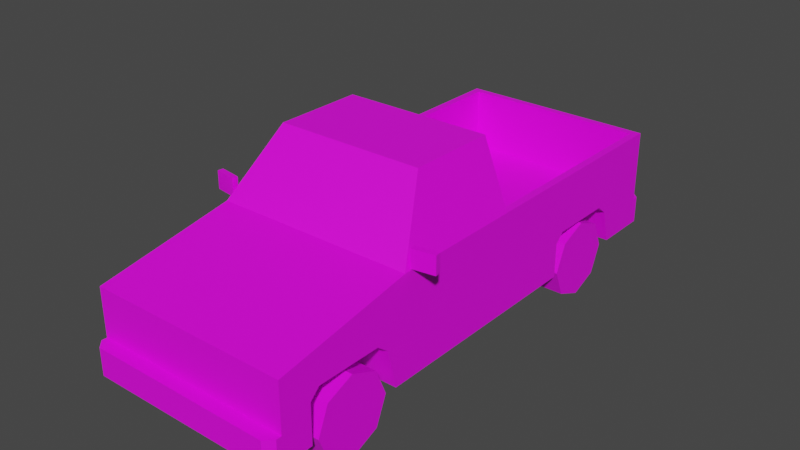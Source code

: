 # Source: Veh_Pickup_02_Yellow.blend  (saved by Blender 2.90.8; exported with 4.5.12 LTS)
import bpy
from mathutils import Matrix  # noqa: F401  (used for matrix-valued properties, if any)

bpy.ops.wm.read_factory_settings(use_empty=True)
scene = bpy.context.scene
scene.name = 'Scene'

# ---- collections
col_collection = bpy.data.collections.new('Collection'); scene.collection.children.link(col_collection)

# ---- images (referenced by path relative to the original .blend; pixels are not part of the script)
import os
ASSET_DIR = os.environ.get("B2B_ASSET_DIR", "")  # directory of the original .blend (textures are referenced by path, not embedded)
HERE = os.path.dirname(os.path.abspath(__file__))  # packed textures are extracted next to this script under _unpacked/

def load_image(name, relpath, width, height, colorspace="sRGB"):
    """Load a texture the original file referenced (path relative to the .blend, or extracted next to this script)."""
    p = next((c for c in (os.path.join(HERE, relpath), os.path.join(ASSET_DIR, relpath)) if relpath and os.path.exists(c)), "")
    if p:
        img = bpy.data.images.load(p, check_existing=True)
        img.name = name
    else:  # same state as the original file: an image datablock whose file is absent (Cycles renders it pink)
        img = bpy.data.images.new(name, width, height)
        img.source = "FILE"
        img.filepath = "//" + (relpath or name)
    img.colorspace_settings.name = colorspace
    return img
img_city_vehicles_pallete_png = load_image('city_vehicles_pallete.png', 'city_vehicles_pallete.png', 1024, 1024, 'sRGB')

# ---- materials (node trees are filled in below, after node groups)
mat_material_001 = bpy.data.materials.new('Material.001')
mat_material_001.use_transparent_shadow = False

# ---- material node trees
mat_material_001.use_nodes = True; mat_material_001.node_tree.nodes.clear()
_N = mat_material_001.node_tree.nodes; _L = mat_material_001.node_tree.links
n0 = _N.new('ShaderNodeBsdfPrincipled'); n0.name = 'Principled BSDF'; n0.location = (10, 300)
n0.distribution = 'GGX'
n0.subsurface_method = 'BURLEY'
n0.inputs[3].default_value = 1.45
n0.inputs[27].default_value = (0.0, 0.0, 0.0, 1.0)
n0.inputs[28].default_value = 1.0
n1 = _N.new('ShaderNodeOutputMaterial'); n1.name = 'Material Output'; n1.location = (300, 300)
n2 = _N.new('ShaderNodeTexImage'); n2.name = 'Image Texture'; n2.location = (-376, 49)
n2.image = img_city_vehicles_pallete_png
n2.interpolation = 'Closest'
_L.new(n0.outputs[0], n1.inputs[0])
_L.new(n2.outputs[0], n0.inputs[0])
n1.is_active_output = True

# ---- world
world_world = bpy.data.worlds.new('World'); scene.world = world_world
world_world.use_nodes = True; world_world.node_tree.nodes.clear()
_N = world_world.node_tree.nodes; _L = world_world.node_tree.links
n0 = _N.new('ShaderNodeOutputWorld'); n0.name = 'World Output'; n0.location = (300, 300)
n1 = _N.new('ShaderNodeBackground'); n1.name = 'Background'; n1.location = (10, 300)
n1.inputs[0].default_value = (0.05088, 0.05088, 0.05088, 1.0)
_L.new(n1.outputs[0], n0.inputs[0])
n0.is_active_output = True
world_world.color = (0.05088, 0.05088, 0.05088)
world_world.use_sun_shadow = False
world_world.sun_shadow_jitter_overblur = 0.0

# ---- meshes
me_plane = bpy.data.meshes.new('Plane')
me_plane.from_pydata([(0.5887, 1.075, 0.2176), (0.5887, 0.5112, 0.2176), (0.3394, 0.5662, 0.4748), (0.3394, 0.5112, 0.4198), (0.3394, 1.017, 0.4214), (0.3394, 0.9489, 0.4748), (0.5887, 0.9489, 0.4748), (0.5887, 1.017, 0.4214), (0.5887, 0.5662, 0.4748), (0.5887, -1.591, 0.659), (0.5887, -1.591, 0.2176), (0.5887, 1.365, 0.2176), (0.5397, -0.7618, 0.8319), (0.5887, -0.7836, 0.2176), (0.4118, -0.5293, 1.153), (0.5887, 0.01505, 0.2176), (0.4508, -0.1161, 1.148), (0.5439, 1.324, 0.8018), (0.5746, -0.1161, 0.8371), (0.5887, -0.8499, 0.2176), (0.3394, -0.8499, 0.2176), (0.3394, -1.413, 0.2176), (0.5887, -1.413, 0.2176), (0.3394, 1.075, 0.2176), (0.3394, 0.5112, 0.2176), (0.3394, -1.358, 0.5041), (0.3394, -1.413, 0.4491), (0.3394, -0.9074, 0.4507), (0.3394, -0.9756, 0.5041), (0.5887, -0.9756, 0.5041), (0.5887, -0.9074, 0.4507), (0.5887, -1.413, 0.4491), (0.5887, -1.358, 0.5041), (0.5887, 0.5112, 0.4198), (0.5109, -1.591, 0.6052), (0.5109, -1.591, 0.4138), (0.4054, -1.591, 0.6052), (0.4054, -1.591, 0.4138), (0.1154, -1.591, 0.6052), (0.1154, -1.591, 0.4138), (0.1428, -1.591, 0.4138), (0.1428, -1.591, 0.6052), (0.3621, -1.591, 0.6052), (0.3621, -1.591, 0.4138), (0.5109, -1.591, 0.5213), (0.4054, -1.591, 0.5213), (0.5109, -1.591, 0.498), (0.4054, -1.591, 0.498), (0.5887, -1.591, 0.3763), (0.5435, -1.668, 0.3763), (0.5887, -1.623, 0.3763), (0.5887, -1.623, 0.2176), (0.5435, -1.668, 0.2176), (0.4508, -0.4897, 1.148), (0.5746, -0.7147, 0.8371), (0.4368, -0.5075, 1.183), (0.5887, -0.7836, 0.8018), (0.4139, 0.01505, 1.144), (0.5351, 0.01505, 0.8403), (0.5887, 1.365, 0.3763), (0.5471, 1.441, 0.2176), (0.5887, 1.4, 0.2176), (0.5887, 1.4, 0.3763), (0.5471, 1.441, 0.3763), (0.5439, 0.06646, 0.8018), (0.4368, 0.01505, 1.183), (0.5887, 0.01505, 0.8018), (0.5887, 1.365, 0.8018), (0.5439, 0.06646, 0.4334), (0.5439, 1.324, 0.4334), (0.08451, -1.668, 0.3427), (0.08451, -1.668, 0.2528), (0.08901, 1.441, 0.3432), (0.08901, 1.441, 0.252), (0.5887, 1.365, 0.4764), (0.5887, 1.365, 0.6733), (0.4701, 1.365, 0.6733), (0.4701, 1.365, 0.4764), (0.4701, 1.365, 0.5091), (0.5887, 1.365, 0.5091), (0.06062, 1.365, 0.6975), (0.06062, 1.365, 0.6559), (0.5887, -1.545, 0.4429), (0.5887, -1.545, 0.4031), (0.5887, -1.442, 0.4031), (0.5887, -1.442, 0.4429), (0.3394, 1.002, 0.4334), (0.5439, 1.002, 0.4334), (0.5439, 0.9489, 0.4748), (0.5439, 0.5662, 0.4748), (0.5439, 0.5248, 0.4334), (0.3394, 0.5248, 0.4334), (-0.5887, 1.075, 0.2176), (-0.5887, 0.5112, 0.2176), (-0.3394, 0.5662, 0.4748), (-0.3394, 0.5112, 0.4198), (-0.3394, 1.017, 0.4214), (-0.3394, 0.9489, 0.4748), (-0.5887, 0.9489, 0.4748), (-0.5887, 1.017, 0.4214), (-0.5887, 0.5662, 0.4748), (-0.5887, -1.591, 0.659), (-0.5887, -1.591, 0.2176), (-0.5887, 1.365, 0.2176), (-0.5397, -0.7618, 0.8319), (-0.5887, -0.7836, 0.2176), (-0.4118, -0.5293, 1.153), (-0.5887, 0.01505, 0.2176), (-0.4508, -0.1161, 1.148), (-0.5439, 1.324, 0.8018), (-0.5746, -0.1161, 0.8371), (0.0, -1.591, 0.659), (0.0, -1.591, 0.2176), (0.0, 1.365, 0.2176), (0.0, -0.7836, 0.8018), (0.0, -0.7836, 0.2176), (0.0, -0.5075, 1.183), (0.0, 0.01505, 0.2176), (0.0, 0.01505, 1.183), (0.0, 1.365, 0.8018), (0.0, 0.01505, 0.8018), (-0.5887, -0.8499, 0.2176), (-0.3394, -0.8499, 0.2176), (-0.3394, -1.413, 0.2176), (-0.5887, -1.413, 0.2176), (-0.3394, 1.075, 0.2176), (-0.3394, 0.5112, 0.2176), (-0.3394, -1.358, 0.5041), (-0.3394, -1.413, 0.4491), (-0.3394, -0.9074, 0.4507), (-0.3394, -0.9756, 0.5041), (-0.5887, -0.9756, 0.5041), (-0.5887, -0.9074, 0.4507), (-0.5887, -1.413, 0.4491), (-0.5887, -1.358, 0.5041), (-0.5887, 0.5112, 0.4198), (0.0, -1.591, 0.6052), (0.0, -1.591, 0.4138), (-0.5109, -1.591, 0.6052), (-0.5109, -1.591, 0.4138), (-0.4054, -1.591, 0.6052), (-0.4054, -1.591, 0.4138), (-0.1154, -1.591, 0.6052), (-0.1154, -1.591, 0.4138), (-0.1428, -1.591, 0.4138), (-0.1428, -1.591, 0.6052), (-0.3621, -1.591, 0.6052), (-0.3621, -1.591, 0.4138), (-0.5109, -1.591, 0.5213), (-0.4054, -1.591, 0.5213), (-0.5109, -1.591, 0.498), (-0.4054, -1.591, 0.498), (-0.5887, -1.591, 0.3763), (0.0, -1.591, 0.3763), (0.0, -1.668, 0.3763), (0.0, -1.668, 0.2176), (-0.5435, -1.668, 0.3763), (-0.5887, -1.623, 0.3763), (-0.5887, -1.623, 0.2176), (-0.5435, -1.668, 0.2176), (-0.4508, -0.4897, 1.148), (-0.5746, -0.7147, 0.8371), (0.0, -0.5293, 1.153), (0.0, -0.7618, 0.8319), (-0.4368, -0.5075, 1.183), (-0.5887, -0.7836, 0.8018), (-0.4139, 0.01505, 1.144), (-0.5351, 0.01505, 0.8403), (0.0, 1.365, 0.3763), (-0.5887, 1.365, 0.3763), (0.0, 1.441, 0.2176), (0.0, 1.441, 0.3763), (-0.5471, 1.441, 0.2176), (-0.5887, 1.4, 0.2176), (-0.5887, 1.4, 0.3763), (-0.5471, 1.441, 0.3763), (-0.5439, 0.06646, 0.8018), (-0.4368, 0.01505, 1.183), (0.0, 0.01505, 0.8403), (0.0, 0.01505, 1.144), (-0.5887, 0.01505, 0.8018), (-0.5887, 1.365, 0.8018), (0.0, 0.06646, 0.8018), (0.0, 1.324, 0.8018), (0.0, 0.06646, 0.4334), (0.0, 1.324, 0.4334), (-0.5439, 0.06646, 0.4334), (-0.5439, 1.324, 0.4334), (0.0, -1.668, 0.3427), (0.0, -1.668, 0.2528), (-0.08451, -1.668, 0.3427), (-0.08451, -1.668, 0.2528), (0.0, 1.441, 0.252), (0.0, 1.441, 0.3432), (-0.08901, 1.441, 0.3432), (-0.08901, 1.441, 0.252), (-0.5887, 1.365, 0.4764), (-0.5887, 1.365, 0.6733), (-0.4701, 1.365, 0.6733), (-0.4701, 1.365, 0.4764), (-0.4701, 1.365, 0.5091), (-0.5887, 1.365, 0.5091), (0.0, 1.365, 0.6559), (0.0, 1.365, 0.6975), (-0.06062, 1.365, 0.6975), (-0.06062, 1.365, 0.6559), (-0.5887, -1.545, 0.4429), (-0.5887, -1.545, 0.4031), (-0.5887, -1.442, 0.4031), (-0.5887, -1.442, 0.4429), (-0.3394, 1.002, 0.4334), (-0.5439, 1.002, 0.4334), (-0.5439, 0.9489, 0.4748), (-0.5439, 0.5662, 0.4748), (-0.5439, 0.5248, 0.4334), (-0.3394, 0.5248, 0.4334), (0.5858, -0.7411, 0.8082), (0.5858, -0.7411, 0.9126), (0.5808, -0.7081, 0.8082), (0.5808, -0.7081, 0.9126), (0.716, -0.7213, 0.8082), (0.716, -0.7213, 0.9126), (0.711, -0.6884, 0.8082), (0.711, -0.6884, 0.9126), (-0.5858, -0.7411, 0.8082), (-0.5858, -0.7411, 0.9126), (-0.5808, -0.7081, 0.8082), (-0.5808, -0.7081, 0.9126), (-0.716, -0.7213, 0.8082), (-0.716, -0.7213, 0.9126), (-0.711, -0.6884, 0.8082), (-0.711, -0.6884, 0.9126), (5.351e-05, -1.591, 0.5327), (5.351e-05, -1.591, 0.493), (0.06214, -1.591, 0.5327), (0.06214, -1.591, 0.493), (-0.06286, -1.591, 0.493), (-0.06286, -1.591, 0.5327), (0.319, 0.5432, 0.5105), (0.319, 0.9713, 0.5105), (0.319, 1.03, 0.427), (0.5477, 1.03, 0.427), (0.5477, 0.9713, 0.5105), (0.5477, 0.5432, 0.5105), (0.5477, 0.4968, 0.427), (0.319, 0.4968, 0.427), (-0.5499, 0.5432, 0.5105), (-0.5499, 0.9713, 0.5105), (-0.5499, 1.03, 0.427), (-0.3212, 1.03, 0.427), (-0.3212, 0.9713, 0.5105), (-0.3212, 0.5432, 0.5105), (-0.3212, 0.4968, 0.427), (-0.5499, 0.4968, 0.427)], [], [(8, 89, 88, 6), (23, 4, 86, 91, 3, 24), (7, 4, 23, 0), (33, 3, 91, 90, 89, 8), (4, 7, 6, 88, 87, 86), (24, 3, 33, 1), (13, 115, 117, 15), (66, 56, 13, 15), (13, 19, 20, 21, 22, 10, 112, 115), (67, 75, 76, 78, 77, 74, 59, 168, 202, 81, 80, 203, 119), (112, 10, 51, 52, 155), (11, 0, 23, 24, 1, 15, 117, 113), (182, 64, 68, 184), (12, 14, 162, 163), (57, 58, 178, 179), (9, 56, 114, 111), (55, 65, 118, 116), (53, 54, 18, 16), (9, 48, 82, 85, 31, 32, 29, 30, 19, 13, 56), (32, 25, 28, 29), (20, 27, 28, 25, 26, 21), (30, 27, 20, 19), (67, 66, 15, 1, 33, 8, 6, 7, 0, 11, 59, 74, 79, 75), (31, 26, 25, 32), (27, 30, 29, 28), (21, 26, 31, 22), (48, 153, 154, 49, 50), (137, 39, 38, 136, 232, 234, 235, 233), (36, 45, 44, 34), (38, 39, 40, 41), (41, 40, 43, 42), (42, 43, 37, 47, 45, 36), (44, 45, 47, 46), (46, 47, 37, 35), (153, 48, 9, 111, 136, 38, 41, 42, 36, 34, 44, 46, 35, 37, 43, 40, 39, 137), (52, 49, 154, 188, 70, 71, 189, 155), (49, 52, 51, 50), (10, 48, 50, 51), (14, 12, 56, 55), (12, 163, 114, 56), (162, 14, 55, 116), (54, 53, 55, 56), (53, 16, 65, 55), (16, 18, 66, 65), (18, 54, 56, 66), (59, 11, 61, 62), (171, 63, 60, 170, 192, 73, 72, 193), (168, 59, 62, 63, 171), (60, 63, 62, 61), (11, 113, 170, 60, 61), (58, 57, 65, 66), (178, 58, 66, 120), (57, 179, 118, 65), (17, 64, 66, 67), (183, 17, 67, 119), (64, 182, 120, 66), (68, 90, 91, 86, 87, 69, 185, 184), (64, 17, 69, 87, 88, 89, 90, 68), (17, 183, 185, 69), (189, 71, 70, 188), (193, 72, 73, 192), (74, 77, 78, 79), (79, 78, 76, 75), (203, 80, 81, 202), (31, 85, 84, 83, 82, 48, 10, 22), (83, 84, 85, 82), (91, 86, 5, 2), (86, 87, 88, 5), (91, 2, 89, 90), (89, 2, 5, 88), (100, 98, 212, 213), (125, 126, 95, 215, 210, 96), (99, 92, 125, 96), (135, 100, 213, 214, 215, 95), (96, 210, 211, 212, 98, 99), (126, 93, 135, 95), (105, 107, 117, 115), (180, 107, 105, 165), (105, 115, 112, 102, 124, 123, 122, 121), (181, 119, 203, 204, 205, 202, 168, 169, 196, 199, 200, 198, 197), (112, 155, 159, 158, 102), (103, 113, 117, 107, 93, 126, 125, 92), (182, 184, 186, 176), (104, 163, 162, 106), (166, 179, 178, 167), (101, 111, 114, 165), (164, 116, 118, 177), (160, 108, 110, 161), (101, 165, 105, 121, 132, 131, 134, 133, 209, 206, 152), (134, 131, 130, 127), (122, 123, 128, 127, 130, 129), (132, 121, 122, 129), (181, 197, 201, 196, 169, 103, 92, 99, 98, 100, 135, 93, 107, 180), (133, 134, 127, 128), (129, 130, 131, 132), (123, 124, 133, 128), (152, 157, 156, 154, 153), (137, 233, 236, 237, 232, 136, 142, 143), (140, 138, 148, 149), (142, 145, 144, 143), (145, 146, 147, 144), (146, 140, 149, 151, 141, 147), (148, 150, 151, 149), (150, 139, 141, 151), (153, 137, 143, 144, 147, 141, 139, 150, 148, 138, 140, 146, 145, 142, 136, 111, 101, 152), (159, 155, 189, 191, 190, 188, 154, 156), (156, 157, 158, 159), (102, 158, 157, 152), (106, 164, 165, 104), (104, 165, 114, 163), (162, 116, 164, 106), (161, 165, 164, 160), (160, 164, 177, 108), (108, 177, 180, 110), (110, 180, 165, 161), (169, 174, 173, 103), (171, 193, 194, 195, 192, 170, 172, 175), (168, 171, 175, 174, 169), (172, 173, 174, 175), (103, 173, 172, 170, 113), (167, 180, 177, 166), (178, 120, 180, 167), (166, 177, 118, 179), (109, 181, 180, 176), (183, 119, 181, 109), (176, 180, 120, 182), (186, 184, 185, 187, 211, 210, 215, 214), (176, 186, 214, 213, 212, 211, 187, 109), (109, 187, 185, 183), (189, 188, 190, 191), (193, 192, 195, 194), (196, 201, 200, 199), (201, 197, 198, 200), (203, 202, 205, 204), (133, 124, 102, 152, 206, 207, 208, 209), (207, 206, 209, 208), (215, 94, 97, 210), (210, 97, 212, 211), (215, 214, 213, 94), (213, 212, 97, 94), (216, 217, 219, 218), (218, 219, 223, 222), (222, 223, 221, 220), (220, 221, 217, 216), (218, 222, 220, 216), (223, 219, 217, 221), (224, 226, 227, 225), (226, 230, 231, 227), (230, 228, 229, 231), (228, 224, 225, 229), (226, 224, 228, 230), (231, 229, 225, 227), (233, 235, 234, 232), (232, 237, 236, 233), (245, 238, 239, 240), (240, 239, 242, 241), (245, 244, 243, 238), (243, 242, 239, 238), (248, 247, 250, 249), (253, 252, 251, 246), (251, 250, 247, 246), (249, 250, 251, 252)])
_uv = me_plane.uv_layers.new(name='UVMap')
_uv.uv.foreach_set('vector', [0.2147, 0.03772, 0.2148, 0.03772, 0.2148, 0.03692, 0.2147, 0.03692, 0.2178, 0.03647, 0.2182, 0.03635, 0.2183, 0.03632, 0.2183, 0.03532, 0.2182, 0.03529, 0.2178, 0.03529, 0.2115, 0.04216, 0.2115, 0.04268, 0.2119, 0.04268, 0.2119, 0.04216, 0.2147, 0.03784, 0.2152, 0.03784, 0.2152, 0.03781, 0.2148, 0.03781, 0.2148, 0.03772, 0.2147, 0.03772, 0.2152, 0.03678, 0.2147, 0.03678, 0.2147, 0.03692, 0.2148, 0.03692, 0.2148, 0.03681, 0.2152, 0.03681, 0.2155, 0.04224, 0.2151, 0.04224, 0.2151, 0.04276, 0.2155, 0.04276, 0.2239, 0.04382, 0.2189, 0.04382, 0.2189, 0.03705, 0.2239, 0.03705, 0.9828, 0.5728, 0.9828, 0.5697, 0.9848, 0.5697, 0.9848, 0.5728, 0.2239, 0.04382, 0.2239, 0.04438, 0.2218, 0.04438, 0.2218, 0.04915, 0.2239, 0.04915, 0.2239, 0.05066, 0.2189, 0.05066, 0.2189, 0.04382, 0.9802, 0.5787, 0.9807, 0.5787, 0.9807, 0.5791, 0.981, 0.5791, 0.9812, 0.5791, 0.9812, 0.5787, 0.9815, 0.5787, 0.9815, 0.5809, 0.9809, 0.5809, 0.9809, 0.5807, 0.9808, 0.5807, 0.9808, 0.5809, 0.9802, 0.5809, 0.2189, 0.05066, 0.2239, 0.05066, 0.2239, 0.05092, 0.2236, 0.05131, 0.2189, 0.05131, 0.2239, 0.02433, 0.2239, 0.02749, 0.2218, 0.02749, 0.2218, 0.03226, 0.2239, 0.03226, 0.2239, 0.03705, 0.2189, 0.03705, 0.2189, 0.02433, 0.9748, 0.5811, 0.9748, 0.579, 0.9759, 0.579, 0.9759, 0.5811, 0.1217, 0.05151, 0.1191, 0.05037, 0.1191, 0.04669, 0.1217, 0.04669, 0.1161, 0.043, 0.1186, 0.04191, 0.1186, 0.04669, 0.1161, 0.04669, 0.9879, 0.5822, 0.9848, 0.5822, 0.9848, 0.5799, 0.9879, 0.5799, 0.9782, 0.5787, 0.9802, 0.5787, 0.9802, 0.5804, 0.9782, 0.5804, 0.116, 0.02322, 0.1185, 0.02121, 0.1185, 0.02656, 0.116, 0.02656, 0.9831, 0.5666, 0.9842, 0.5666, 0.9839, 0.5668, 0.9839, 0.5672, 0.9839, 0.5673, 0.9837, 0.5675, 0.9837, 0.569, 0.9839, 0.5693, 0.9848, 0.5695, 0.9848, 0.5697, 0.9828, 0.5697, 0.2161, 0.04231, 0.2155, 0.04231, 0.2155, 0.04151, 0.2161, 0.04151, 0.2176, 0.04065, 0.2181, 0.04077, 0.2182, 0.04092, 0.2182, 0.04172, 0.2181, 0.04183, 0.2176, 0.04183, 0.2169, 0.04185, 0.2169, 0.04237, 0.2164, 0.04237, 0.2164, 0.04185, 0.9828, 0.5786, 0.9828, 0.5728, 0.9848, 0.5728, 0.9848, 0.575, 0.984, 0.575, 0.9838, 0.5752, 0.9838, 0.5766, 0.984, 0.5769, 0.9848, 0.5771, 0.9848, 0.5786, 0.9842, 0.5786, 0.9838, 0.5786, 0.9837, 0.5786, 0.9833, 0.5786, 0.2161, 0.04242, 0.2155, 0.04242, 0.2155, 0.04231, 0.2161, 0.04231, 0.2155, 0.04137, 0.2161, 0.04137, 0.2161, 0.04151, 0.2155, 0.04151, 0.2086, 0.04191, 0.2091, 0.04191, 0.2091, 0.04243, 0.2086, 0.04243, 0.8144, 0.116, 0.8144, 0.1184, 0.8141, 0.1184, 0.8141, 0.1162, 0.8143, 0.116, 0.1161, 0.04631, 0.1161, 0.04401, 0.1199, 0.04401, 0.1199, 0.04631, 0.1184, 0.04631, 0.1184, 0.04507, 0.1176, 0.04507, 0.1176, 0.04631, 0.984, 0.4865, 0.9818, 0.4865, 0.9818, 0.4837, 0.984, 0.4837, 0.9902, 0.5683, 0.9895, 0.5683, 0.9895, 0.5682, 0.9902, 0.5682, 0.1199, 0.04347, 0.1161, 0.04347, 0.1161, 0.0391, 0.1199, 0.0391, 0.9902, 0.5674, 0.9895, 0.5674, 0.9895, 0.5672, 0.9898, 0.5672, 0.9899, 0.5672, 0.9902, 0.5672, 0.9899, 0.5668, 0.9899, 0.5672, 0.9898, 0.5672, 0.9898, 0.5668, 0.9812, 0.4837, 0.9812, 0.4865, 0.9788, 0.4865, 0.9788, 0.4837, 0.9893, 0.5688, 0.9893, 0.5665, 0.9904, 0.5665, 0.9904, 0.5688, 0.9902, 0.5688, 0.9902, 0.5683, 0.9902, 0.5682, 0.9902, 0.5674, 0.9902, 0.5672, 0.9902, 0.5668, 0.9899, 0.5668, 0.9898, 0.5668, 0.9895, 0.5668, 0.9895, 0.5672, 0.9895, 0.5674, 0.9895, 0.5682, 0.9895, 0.5683, 0.9895, 0.5688, 0.8209, 0.1124, 0.8202, 0.1124, 0.8202, 0.1102, 0.8203, 0.1102, 0.8203, 0.1106, 0.8207, 0.1106, 0.8207, 0.1102, 0.8209, 0.1102, 0.8202, 0.1124, 0.8209, 0.1124, 0.8209, 0.1126, 0.8202, 0.1126, 0.8147, 0.1031, 0.8141, 0.1031, 0.8141, 0.103, 0.8147, 0.103, 0.983, 0.5825, 0.9841, 0.583, 0.9842, 0.5832, 0.9829, 0.5826, 0.9841, 0.583, 0.9841, 0.5809, 0.9842, 0.5809, 0.9842, 0.5832, 0.983, 0.5809, 0.983, 0.5825, 0.9829, 0.5826, 0.9829, 0.5809, 0.9827, 0.57, 0.9816, 0.5709, 0.9815, 0.5708, 0.9828, 0.5697, 0.9816, 0.5709, 0.9816, 0.5723, 0.9815, 0.5728, 0.9815, 0.5708, 0.9816, 0.5723, 0.9827, 0.5723, 0.9828, 0.5728, 0.9815, 0.5728, 0.9827, 0.5723, 0.9827, 0.57, 0.9828, 0.5697, 0.9828, 0.5728, 0.8128, 0.1214, 0.8136, 0.1214, 0.8136, 0.1216, 0.8128, 0.1216, 0.8203, 0.1145, 0.8203, 0.1172, 0.8195, 0.1172, 0.8195, 0.1145, 0.8197, 0.1145, 0.8197, 0.1149, 0.8201, 0.1149, 0.8201, 0.1145, 0.8135, 0.1245, 0.8135, 0.1275, 0.8134, 0.1275, 0.8132, 0.1273, 0.8132, 0.1245, 0.8195, 0.1172, 0.8203, 0.1172, 0.8203, 0.1174, 0.8195, 0.1174, 0.2239, 0.02433, 0.2189, 0.02433, 0.2189, 0.02369, 0.2236, 0.02369, 0.2239, 0.02404, 0.9807, 0.5776, 0.9784, 0.5786, 0.9781, 0.5784, 0.981, 0.5771, 0.9807, 0.5821, 0.9807, 0.5776, 0.981, 0.5771, 0.981, 0.5821, 0.9784, 0.5786, 0.9784, 0.5821, 0.9781, 0.5821, 0.9781, 0.5784, 0.9892, 0.5721, 0.9892, 0.5667, 0.9893, 0.5665, 0.9893, 0.5723, 0.9871, 0.5721, 0.9892, 0.5721, 0.9893, 0.5723, 0.9871, 0.5723, 0.9892, 0.5667, 0.9871, 0.5667, 0.9871, 0.5665, 0.9893, 0.5665, 0.985, 0.5777, 0.985, 0.5757, 0.9858, 0.5757, 0.9858, 0.5738, 0.985, 0.5738, 0.985, 0.5723, 0.9871, 0.5723, 0.9871, 0.5777, 0.989, 0.5831, 0.989, 0.5777, 0.9902, 0.5777, 0.9902, 0.5792, 0.99, 0.5794, 0.99, 0.5809, 0.9902, 0.581, 0.9902, 0.5831, 0.9737, 0.5832, 0.9737, 0.5811, 0.9748, 0.5811, 0.9748, 0.5832, 0.5226, 0.04282, 0.5226, 0.04545, 0.5197, 0.04545, 0.5197, 0.04282, 0.5176, 0.04282, 0.5176, 0.04559, 0.5148, 0.04559, 0.5148, 0.04282, 0.8863, 0.5531, 0.8863, 0.5571, 0.8852, 0.5571, 0.8852, 0.5531, 0.9228, 0.5457, 0.9228, 0.5502, 0.9194, 0.5502, 0.9194, 0.5457, 0.8073, 0.1232, 0.8073, 0.1194, 0.81, 0.1194, 0.81, 0.1232, 0.9839, 0.5673, 0.9839, 0.5672, 0.9841, 0.5672, 0.9841, 0.5668, 0.9839, 0.5668, 0.9842, 0.5666, 0.9848, 0.5666, 0.9848, 0.5673, 0.8829, 0.5582, 0.8829, 0.5591, 0.8825, 0.5591, 0.8825, 0.5582, 0.2183, 0.03532, 0.2183, 0.03632, 0.2183, 0.03621, 0.2183, 0.03541, 0.2152, 0.03681, 0.2148, 0.03681, 0.2148, 0.03692, 0.2152, 0.03692, 0.2152, 0.03781, 0.2152, 0.03772, 0.2148, 0.03772, 0.2148, 0.03781, 0.2148, 0.03772, 0.2152, 0.03772, 0.2152, 0.03692, 0.2148, 0.03692, 0.2171, 0.03772, 0.2171, 0.03692, 0.217, 0.03692, 0.217, 0.03772, 0.2183, 0.03519, 0.2183, 0.03401, 0.2178, 0.03401, 0.2178, 0.03404, 0.2178, 0.03504, 0.2178, 0.03507, 0.2115, 0.04216, 0.2111, 0.04216, 0.2111, 0.04268, 0.2115, 0.04268, 0.2171, 0.03784, 0.2171, 0.03772, 0.217, 0.03772, 0.217, 0.03781, 0.2166, 0.03781, 0.2166, 0.03784, 0.2166, 0.03678, 0.2166, 0.03681, 0.217, 0.03681, 0.217, 0.03692, 0.2171, 0.03692, 0.2171, 0.03678, 0.2147, 0.04224, 0.2147, 0.04276, 0.2151, 0.04276, 0.2151, 0.04224, 0.2139, 0.04382, 0.2139, 0.03705, 0.2189, 0.03705, 0.2189, 0.04382, 0.9795, 0.5724, 0.9815, 0.5724, 0.9815, 0.5755, 0.9795, 0.5755, 0.2139, 0.04382, 0.2189, 0.04382, 0.2189, 0.05066, 0.2139, 0.05066, 0.2139, 0.04915, 0.216, 0.04915, 0.216, 0.04438, 0.2139, 0.04438, 0.9802, 0.5832, 0.9802, 0.5809, 0.9808, 0.5809, 0.9808, 0.5811, 0.9809, 0.5811, 0.9809, 0.5809, 0.9815, 0.5809, 0.9815, 0.5832, 0.9812, 0.5832, 0.9812, 0.5827, 0.981, 0.5827, 0.9807, 0.5827, 0.9807, 0.5832, 0.2189, 0.05066, 0.2189, 0.05131, 0.2143, 0.05131, 0.2139, 0.05092, 0.2139, 0.05066, 0.2139, 0.02433, 0.2189, 0.02433, 0.2189, 0.03705, 0.2139, 0.03705, 0.2139, 0.03226, 0.216, 0.03226, 0.216, 0.02749, 0.2139, 0.02749, 0.9748, 0.5811, 0.9759, 0.5811, 0.9759, 0.5832, 0.9748, 0.5832, 0.1217, 0.04187, 0.1217, 0.04669, 0.1191, 0.04669, 0.1191, 0.04302, 0.1161, 0.05039, 0.1161, 0.04669, 0.1186, 0.04669, 0.1186, 0.05147, 0.9879, 0.5777, 0.9879, 0.5799, 0.9848, 0.5799, 0.9848, 0.5777, 0.9782, 0.582, 0.9782, 0.5804, 0.9802, 0.5804, 0.9802, 0.582, 0.1083, 0.03132, 0.1083, 0.02799, 0.1108, 0.02799, 0.1108, 0.03333, 0.9798, 0.5786, 0.9795, 0.5755, 0.9815, 0.5755, 0.9815, 0.5757, 0.9806, 0.5759, 0.9804, 0.5762, 0.9804, 0.5777, 0.9806, 0.5779, 0.9806, 0.578, 0.9806, 0.5784, 0.9809, 0.5786, 0.2141, 0.03549, 0.2141, 0.0367, 0.2133, 0.0367, 0.2133, 0.03549, 0.2132, 0.03158, 0.2132, 0.0298, 0.214, 0.0298, 0.2141, 0.02997, 0.2141, 0.03119, 0.214, 0.0314, 0.213, 0.04345, 0.2137, 0.04345, 0.2137, 0.04424, 0.213, 0.04424, 0.9795, 0.5667, 0.98, 0.5667, 0.9804, 0.5667, 0.9805, 0.5667, 0.9809, 0.5667, 0.9815, 0.5667, 0.9815, 0.5681, 0.9807, 0.5683, 0.9805, 0.5686, 0.9805, 0.57, 0.9807, 0.5702, 0.9815, 0.5702, 0.9815, 0.5724, 0.9795, 0.5724, 0.2141, 0.03531, 0.2141, 0.03549, 0.2133, 0.03549, 0.2133, 0.03531, 0.2133, 0.03692, 0.2133, 0.0367, 0.2141, 0.0367, 0.2141, 0.03692, 0.2121, 0.04427, 0.2121, 0.04348, 0.2128, 0.04348, 0.2128, 0.04427, 0.8144, 0.1208, 0.8143, 0.1208, 0.8141, 0.1206, 0.8141, 0.1184, 0.8144, 0.1184, 0.1161, 0.04631, 0.1176, 0.04631, 0.1176, 0.04756, 0.1184, 0.04756, 0.1184, 0.04631, 0.1199, 0.04631, 0.1199, 0.04861, 0.1161, 0.04861, 0.984, 0.5083, 0.984, 0.5112, 0.9818, 0.5112, 0.9818, 0.5083, 0.9902, 0.5692, 0.9902, 0.5693, 0.9895, 0.5693, 0.9895, 0.5692, 0.1199, 0.04915, 0.1199, 0.05352, 0.1161, 0.05352, 0.1161, 0.04915, 0.9902, 0.5702, 0.9902, 0.5703, 0.9899, 0.5703, 0.9898, 0.5703, 0.9895, 0.5703, 0.9895, 0.5702, 0.9899, 0.5707, 0.9898, 0.5707, 0.9898, 0.5703, 0.9899, 0.5703, 0.9812, 0.5112, 0.9788, 0.5112, 0.9788, 0.5083, 0.9812, 0.5083, 0.9893, 0.5688, 0.9895, 0.5688, 0.9895, 0.5692, 0.9895, 0.5693, 0.9895, 0.5702, 0.9895, 0.5703, 0.9895, 0.5707, 0.9898, 0.5707, 0.9899, 0.5707, 0.9902, 0.5707, 0.9902, 0.5703, 0.9902, 0.5702, 0.9902, 0.5693, 0.9902, 0.5692, 0.9902, 0.5688, 0.9904, 0.5688, 0.9904, 0.571, 0.9893, 0.571, 0.8209, 0.108, 0.8209, 0.1102, 0.8207, 0.1102, 0.8207, 0.1099, 0.8203, 0.1099, 0.8203, 0.1102, 0.8202, 0.1102, 0.8202, 0.108, 0.8202, 0.108, 0.8202, 0.1078, 0.8209, 0.1078, 0.8209, 0.108, 0.8112, 0.1158, 0.8112, 0.116, 0.8105, 0.116, 0.8105, 0.1158, 0.983, 0.5794, 0.9829, 0.5793, 0.9842, 0.5787, 0.9841, 0.5789, 0.9841, 0.5789, 0.9842, 0.5787, 0.9842, 0.5809, 0.9841, 0.5809, 0.983, 0.5809, 0.9829, 0.5809, 0.9829, 0.5793, 0.983, 0.5794, 0.9794, 0.5752, 0.9795, 0.5755, 0.9782, 0.5744, 0.9783, 0.5743, 0.9783, 0.5743, 0.9782, 0.5744, 0.9782, 0.5724, 0.9783, 0.5729, 0.9783, 0.5729, 0.9782, 0.5724, 0.9795, 0.5724, 0.9794, 0.5729, 0.9794, 0.5729, 0.9795, 0.5724, 0.9795, 0.5755, 0.9794, 0.5752, 0.8084, 0.1058, 0.8084, 0.1056, 0.8092, 0.1056, 0.8092, 0.1058, 0.8203, 0.1145, 0.8201, 0.1145, 0.8201, 0.114, 0.8197, 0.114, 0.8197, 0.1145, 0.8195, 0.1145, 0.8195, 0.1117, 0.8203, 0.1117, 0.8135, 0.1245, 0.8132, 0.1245, 0.8132, 0.1218, 0.8134, 0.1216, 0.8135, 0.1216, 0.8195, 0.1117, 0.8195, 0.1115, 0.8203, 0.1115, 0.8203, 0.1117, 0.2139, 0.02433, 0.2139, 0.02404, 0.2143, 0.02369, 0.2189, 0.02369, 0.2189, 0.02433, 0.9807, 0.5866, 0.981, 0.5871, 0.9781, 0.5858, 0.9784, 0.5856, 0.9807, 0.5821, 0.981, 0.5821, 0.981, 0.5871, 0.9807, 0.5866, 0.9784, 0.5856, 0.9781, 0.5858, 0.9781, 0.5821, 0.9784, 0.5821, 0.985, 0.5721, 0.9848, 0.5723, 0.9848, 0.5665, 0.985, 0.5667, 0.9871, 0.5721, 0.9871, 0.5723, 0.9848, 0.5723, 0.985, 0.5721, 0.985, 0.5667, 0.9848, 0.5665, 0.9871, 0.5665, 0.9871, 0.5667, 0.9892, 0.5777, 0.9871, 0.5777, 0.9871, 0.5723, 0.9892, 0.5723, 0.9892, 0.5738, 0.9884, 0.5738, 0.9884, 0.5757, 0.9892, 0.5757, 0.989, 0.5831, 0.9879, 0.5831, 0.9879, 0.581, 0.9881, 0.5809, 0.9881, 0.5794, 0.9879, 0.5792, 0.9879, 0.5777, 0.989, 0.5777, 0.9737, 0.579, 0.9748, 0.579, 0.9748, 0.5811, 0.9737, 0.5811, 0.5226, 0.04282, 0.5197, 0.04282, 0.5197, 0.04019, 0.5226, 0.04019, 0.5176, 0.04282, 0.5148, 0.04282, 0.5148, 0.04005, 0.5176, 0.04005, 0.8863, 0.5924, 0.8852, 0.5924, 0.8852, 0.5884, 0.8863, 0.5884, 0.9228, 0.5906, 0.9194, 0.5906, 0.9194, 0.586, 0.9228, 0.586, 0.8073, 0.1232, 0.81, 0.1232, 0.81, 0.1271, 0.8073, 0.1271, 0.9806, 0.5779, 0.9815, 0.5779, 0.9815, 0.5786, 0.9809, 0.5786, 0.9806, 0.5784, 0.9808, 0.5784, 0.9808, 0.578, 0.9806, 0.578, 0.8756, 0.5836, 0.8753, 0.5836, 0.8753, 0.5828, 0.8756, 0.5828, 0.2178, 0.03404, 0.2177, 0.03413, 0.2177, 0.03493, 0.2178, 0.03504, 0.2166, 0.03681, 0.2166, 0.03692, 0.217, 0.03692, 0.217, 0.03681, 0.2166, 0.03781, 0.217, 0.03781, 0.217, 0.03772, 0.2166, 0.03772, 0.217, 0.03772, 0.217, 0.03692, 0.2166, 0.03692, 0.2166, 0.03772, 0.1538, 0.03007, 0.1538, 0.0305, 0.1537, 0.03049, 0.1537, 0.03007, 0.9469, 0.5003, 0.9465, 0.5003, 0.9465, 0.4998, 0.9469, 0.4998, 0.1509, 0.03764, 0.1509, 0.03807, 0.1508, 0.03807, 0.1508, 0.03764, 0.1507, 0.03711, 0.1512, 0.03711, 0.1512, 0.03764, 0.1507, 0.03764, 0.1512, 0.03765, 0.1512, 0.03711, 0.1513, 0.03711, 0.1513, 0.03765, 0.143, 0.03802, 0.143, 0.03748, 0.1431, 0.03748, 0.1431, 0.03802, 0.1512, 0.03764, 0.151, 0.03764, 0.151, 0.03807, 0.1512, 0.03807, 0.9469, 0.4998, 0.9469, 0.5003, 0.9474, 0.5003, 0.9474, 0.4998, 0.151, 0.03764, 0.1509, 0.03764, 0.1509, 0.03807, 0.151, 0.03807, 0.1431, 0.03748, 0.1431, 0.03695, 0.1427, 0.03695, 0.1427, 0.03748, 0.1428, 0.03802, 0.143, 0.03802, 0.143, 0.03748, 0.1428, 0.03748, 0.1427, 0.03802, 0.1428, 0.03802, 0.1428, 0.03748, 0.1427, 0.03748, 0.8209, 0.1099, 0.8209, 0.1051, 0.824, 0.1051, 0.824, 0.1099, 0.824, 0.1099, 0.824, 0.1148, 0.8209, 0.1148, 0.8209, 0.1099, 0.9755, 0.5551, 0.9756, 0.5552, 0.9756, 0.556, 0.9755, 0.5561, 0.9724, 0.5566, 0.9724, 0.5567, 0.972, 0.5567, 0.972, 0.5566, 0.9724, 0.5576, 0.972, 0.5576, 0.972, 0.5575, 0.9724, 0.5575, 0.972, 0.5575, 0.972, 0.5567, 0.9724, 0.5567, 0.9724, 0.5575, 0.9724, 0.5566, 0.9724, 0.5567, 0.972, 0.5567, 0.972, 0.5566, 0.9724, 0.5576, 0.972, 0.5576, 0.972, 0.5575, 0.9724, 0.5575, 0.972, 0.5575, 0.972, 0.5567, 0.9724, 0.5567, 0.9724, 0.5575, 0.972, 0.5566, 0.972, 0.5567, 0.972, 0.5575, 0.972, 0.5576])
me_plane.materials.append(mat_material_001)
me_plane.use_remesh_fix_poles = True
me_plane.use_remesh_preserve_attributes = False
me_plane.use_mirror_vertex_groups = False
me_plane.update()
me_plane_002 = bpy.data.meshes.new('Plane.002')
me_plane_002.from_pydata([(0.4285, -1.149, 0.2261), (0.5887, -1.149, 0.2261), (0.4285, -0.9232, 0.2261), (0.5887, -0.9232, 0.2261), (0.4285, -0.9894, 0.0663), (0.5887, -0.9894, 0.0663), (0.4285, -1.149, 9.501e-05), (0.5887, -1.149, 9.505e-05), (0.4285, -1.309, 0.0663), (0.5887, -1.309, 0.0663), (0.4285, -1.375, 0.2261), (0.5887, -1.375, 0.2261), (0.4285, -1.309, 0.386), (0.5887, -1.309, 0.386), (0.4285, -1.149, 0.4522), (0.5887, -1.149, 0.4522), (0.4285, -0.9894, 0.386), (0.5887, -0.9894, 0.386), (0.5887, -1.047, 0.1235), (0.5887, -1.004, 0.2261), (0.5887, -1.149, 0.08103), (0.5887, -1.252, 0.1235), (0.5887, -1.294, 0.2261), (0.5887, -1.252, 0.3287), (0.5887, -1.149, 0.3712), (0.5887, -1.047, 0.3287)], [], [(0, 2, 4), (1, 18, 19), (2, 3, 5, 4), (0, 4, 6), (1, 20, 18), (4, 5, 7, 6), (0, 6, 8), (1, 21, 20), (6, 7, 9, 8), (0, 8, 10), (1, 22, 21), (8, 9, 11, 10), (0, 10, 12), (1, 23, 22), (10, 11, 13, 12), (0, 12, 14), (1, 24, 23), (12, 13, 15, 14), (0, 14, 16), (1, 25, 24), (14, 15, 17, 16), (0, 16, 2), (1, 19, 25), (16, 17, 3, 2), (19, 18, 5, 3), (18, 20, 7, 5), (20, 21, 9, 7), (21, 22, 11, 9), (22, 23, 13, 11), (23, 24, 15, 13), (24, 25, 17, 15), (25, 19, 3, 17)])
_uv = me_plane_002.uv_layers.new(name='UVMap')
_uv.uv.foreach_set('vector', [0.1165, 0.03082, 0.1163, 0.03125, 0.116, 0.031, 0.2513, 0.0369, 0.2514, 0.03717, 0.2512, 0.03717, 0.1197, 0.03117, 0.1194, 0.03117, 0.1194, 0.03085, 0.1197, 0.03085, 0.1165, 0.03082, 0.116, 0.031, 0.116, 0.03065, 0.2513, 0.0369, 0.2515, 0.03701, 0.2514, 0.03717, 0.1122, 0.02872, 0.1125, 0.02872, 0.1125, 0.02905, 0.1122, 0.02905, 0.1165, 0.03082, 0.116, 0.03065, 0.1163, 0.0304, 0.2513, 0.0369, 0.2515, 0.03678, 0.2515, 0.03701, 0.1122, 0.02905, 0.1125, 0.02905, 0.1125, 0.02937, 0.1122, 0.02937, 0.1165, 0.03082, 0.1163, 0.0304, 0.1166, 0.0304, 0.2513, 0.0369, 0.2514, 0.03662, 0.2515, 0.03678, 0.1143, 0.03158, 0.1139, 0.03158, 0.1139, 0.03126, 0.1143, 0.03126, 0.1165, 0.03082, 0.1166, 0.0304, 0.1169, 0.03065, 0.2513, 0.0369, 0.2512, 0.03662, 0.2514, 0.03662, 0.1143, 0.03126, 0.1139, 0.03126, 0.1139, 0.03093, 0.1143, 0.03093, 0.1165, 0.03082, 0.1169, 0.03065, 0.1169, 0.031, 0.2513, 0.0369, 0.251, 0.03678, 0.2512, 0.03662, 0.1139, 0.03158, 0.1136, 0.03158, 0.1136, 0.03126, 0.1139, 0.03126, 0.1165, 0.03082, 0.1169, 0.031, 0.1166, 0.03125, 0.2513, 0.0369, 0.251, 0.03701, 0.251, 0.03678, 0.1139, 0.03126, 0.1136, 0.03126, 0.1136, 0.03093, 0.1139, 0.03093, 0.1165, 0.03082, 0.1166, 0.03125, 0.1163, 0.03125, 0.2513, 0.0369, 0.2512, 0.03717, 0.251, 0.03701, 0.1197, 0.0315, 0.1194, 0.0315, 0.1194, 0.03117, 0.1197, 0.03117, 0.1116, 0.02942, 0.1119, 0.02942, 0.1119, 0.02957, 0.1116, 0.02957, 0.1119, 0.02942, 0.112, 0.02926, 0.1122, 0.02932, 0.1119, 0.02957, 0.112, 0.02926, 0.112, 0.02903, 0.1122, 0.02897, 0.1122, 0.02932, 0.112, 0.02903, 0.1119, 0.02887, 0.1119, 0.02872, 0.1122, 0.02897, 0.1119, 0.02887, 0.1116, 0.02887, 0.1116, 0.02872, 0.1119, 0.02872, 0.1116, 0.02887, 0.1115, 0.02903, 0.1113, 0.02897, 0.1116, 0.02872, 0.1115, 0.02903, 0.1115, 0.02926, 0.1113, 0.02932, 0.1113, 0.02897, 0.1115, 0.02926, 0.1116, 0.02942, 0.1116, 0.02957, 0.1113, 0.02932])
me_plane_002.materials.append(mat_material_001)
me_plane_002.use_remesh_fix_poles = True
me_plane_002.use_remesh_preserve_attributes = False
me_plane_002.use_mirror_vertex_groups = False
me_plane_002.update()
me_plane_003 = bpy.data.meshes.new('Plane.003')
me_plane_003.from_pydata([(-0.4285, -1.149, 0.2261), (-0.5887, -1.149, 0.2261), (-0.4285, -0.9232, 0.2261), (-0.5887, -0.9232, 0.2261), (-0.4285, -0.9894, 0.0663), (-0.5887, -0.9894, 0.0663), (-0.4285, -1.149, 9.501e-05), (-0.5887, -1.149, 9.502e-05), (-0.4285, -1.309, 0.0663), (-0.5887, -1.309, 0.0663), (-0.4285, -1.375, 0.2261), (-0.5887, -1.375, 0.2261), (-0.4285, -1.309, 0.386), (-0.5887, -1.309, 0.386), (-0.4285, -1.149, 0.4522), (-0.5887, -1.149, 0.4522), (-0.4285, -0.9894, 0.386), (-0.5887, -0.9894, 0.386), (-0.5887, -1.047, 0.1235), (-0.5887, -1.004, 0.2261), (-0.5887, -1.149, 0.08103), (-0.5887, -1.252, 0.1235), (-0.5887, -1.294, 0.2261), (-0.5887, -1.252, 0.3287), (-0.5887, -1.149, 0.3712), (-0.5887, -1.047, 0.3287)], [], [(0, 4, 2), (1, 19, 18), (2, 4, 5, 3), (0, 6, 4), (1, 18, 20), (4, 6, 7, 5), (0, 8, 6), (1, 20, 21), (6, 8, 9, 7), (0, 10, 8), (1, 21, 22), (8, 10, 11, 9), (0, 12, 10), (1, 22, 23), (10, 12, 13, 11), (0, 14, 12), (1, 23, 24), (12, 14, 15, 13), (0, 16, 14), (1, 24, 25), (14, 16, 17, 15), (0, 2, 16), (1, 25, 19), (16, 2, 3, 17), (19, 3, 5, 18), (18, 5, 7, 20), (20, 7, 9, 21), (21, 9, 11, 22), (22, 11, 13, 23), (23, 13, 15, 24), (24, 15, 17, 25), (25, 17, 3, 19)])
_uv = me_plane_003.uv_layers.new(name='UVMap')
_uv.uv.foreach_set('vector', [0.1118, 0.03084, 0.1113, 0.03101, 0.1116, 0.03126, 0.2584, 0.03534, 0.2583, 0.03561, 0.2585, 0.03561, 0.1149, 0.03126, 0.1149, 0.03158, 0.1152, 0.03158, 0.1152, 0.03126, 0.1118, 0.03084, 0.1113, 0.03066, 0.1113, 0.03101, 0.2584, 0.03534, 0.2585, 0.03561, 0.2587, 0.03545, 0.1109, 0.03093, 0.1109, 0.03125, 0.1113, 0.03125, 0.1113, 0.03093, 0.1118, 0.03084, 0.1116, 0.03042, 0.1113, 0.03066, 0.2584, 0.03534, 0.2587, 0.03545, 0.2587, 0.03523, 0.1109, 0.03125, 0.1109, 0.03158, 0.1113, 0.03158, 0.1113, 0.03125, 0.1118, 0.03084, 0.1119, 0.03042, 0.1116, 0.03042, 0.2584, 0.03534, 0.2587, 0.03523, 0.2585, 0.03507, 0.1156, 0.03158, 0.1156, 0.03125, 0.1152, 0.03125, 0.1152, 0.03158, 0.1118, 0.03084, 0.1122, 0.03066, 0.1119, 0.03042, 0.2584, 0.03534, 0.2585, 0.03507, 0.2583, 0.03507, 0.1156, 0.03125, 0.1156, 0.03093, 0.1152, 0.03093, 0.1152, 0.03125, 0.1118, 0.03084, 0.1122, 0.03101, 0.1122, 0.03066, 0.2584, 0.03534, 0.2583, 0.03507, 0.2581, 0.03523, 0.1125, 0.03067, 0.1125, 0.03034, 0.1122, 0.03034, 0.1122, 0.03067, 0.1118, 0.03084, 0.1119, 0.03126, 0.1122, 0.03101, 0.2584, 0.03534, 0.2581, 0.03523, 0.2581, 0.03545, 0.1125, 0.03034, 0.1125, 0.03002, 0.1122, 0.03002, 0.1122, 0.03034, 0.1118, 0.03084, 0.1116, 0.03126, 0.1119, 0.03126, 0.2584, 0.03534, 0.2581, 0.03545, 0.2583, 0.03561, 0.1149, 0.03093, 0.1149, 0.03126, 0.1152, 0.03126, 0.1152, 0.03093, 0.1188, 0.02786, 0.1187, 0.02801, 0.119, 0.02801, 0.119, 0.02786, 0.119, 0.02786, 0.119, 0.02801, 0.1193, 0.02776, 0.1191, 0.0277, 0.1191, 0.0277, 0.1193, 0.02776, 0.1193, 0.02741, 0.1191, 0.02748, 0.1191, 0.02748, 0.1193, 0.02741, 0.119, 0.02716, 0.119, 0.02732, 0.119, 0.02732, 0.119, 0.02716, 0.1187, 0.02716, 0.1188, 0.02732, 0.1188, 0.02732, 0.1187, 0.02716, 0.1184, 0.02741, 0.1186, 0.02748, 0.1186, 0.02748, 0.1184, 0.02741, 0.1184, 0.02776, 0.1186, 0.0277, 0.1186, 0.0277, 0.1184, 0.02776, 0.1187, 0.02801, 0.1188, 0.02786])
me_plane_003.materials.append(mat_material_001)
me_plane_003.use_remesh_fix_poles = True
me_plane_003.use_remesh_preserve_attributes = False
me_plane_003.use_mirror_vertex_groups = False
me_plane_003.update()
me_plane_004 = bpy.data.meshes.new('Plane.004')
me_plane_004.from_pydata([(0.4285, 0.7621, 0.2261), (0.5887, 0.7621, 0.2261), (0.4285, 0.9881, 0.2261), (0.5887, 0.9881, 0.2261), (0.4285, 0.9219, 0.0663), (0.5887, 0.9219, 0.0663), (0.4285, 0.7621, 9.501e-05), (0.5887, 0.7621, 9.505e-05), (0.4285, 0.6022, 0.0663), (0.5887, 0.6022, 0.0663), (0.4285, 0.536, 0.2261), (0.5887, 0.536, 0.2261), (0.4285, 0.6022, 0.386), (0.5887, 0.6022, 0.386), (0.4285, 0.7621, 0.4522), (0.5887, 0.7621, 0.4522), (0.4285, 0.9219, 0.386), (0.5887, 0.9219, 0.386), (0.5887, 0.8647, 0.1235), (0.5887, 0.9072, 0.2261), (0.5887, 0.7621, 0.08103), (0.5887, 0.6595, 0.1235), (0.5887, 0.617, 0.2261), (0.5887, 0.6595, 0.3287), (0.5887, 0.7621, 0.3712), (0.5887, 0.8647, 0.3287)], [], [(0, 2, 4), (1, 18, 19), (2, 3, 5, 4), (0, 4, 6), (1, 20, 18), (4, 5, 7, 6), (0, 6, 8), (1, 21, 20), (6, 7, 9, 8), (0, 8, 10), (1, 22, 21), (8, 9, 11, 10), (0, 10, 12), (1, 23, 22), (10, 11, 13, 12), (0, 12, 14), (1, 24, 23), (12, 13, 15, 14), (0, 14, 16), (1, 25, 24), (14, 15, 17, 16), (0, 16, 2), (1, 19, 25), (16, 17, 3, 2), (19, 18, 5, 3), (18, 20, 7, 5), (20, 21, 9, 7), (21, 22, 11, 9), (22, 23, 13, 11), (23, 24, 15, 13), (24, 25, 17, 15), (25, 19, 3, 17)])
_uv = me_plane_004.uv_layers.new(name='UVMap')
_uv.uv.foreach_set('vector', [0.1193, 0.02928, 0.1195, 0.02886, 0.1197, 0.02911, 0.2513, 0.03774, 0.2514, 0.03801, 0.2512, 0.03801, 0.1198, 0.03003, 0.1195, 0.03003, 0.1195, 0.0297, 0.1198, 0.0297, 0.1193, 0.02928, 0.1197, 0.02911, 0.1197, 0.02946, 0.2513, 0.03774, 0.2515, 0.03786, 0.2514, 0.03801, 0.1122, 0.02937, 0.1125, 0.02937, 0.1125, 0.02969, 0.1122, 0.02969, 0.1193, 0.02928, 0.1197, 0.02946, 0.1195, 0.0297, 0.2513, 0.03774, 0.2515, 0.03763, 0.2515, 0.03786, 0.1122, 0.02969, 0.1125, 0.02969, 0.1125, 0.03002, 0.1122, 0.03002, 0.1193, 0.02928, 0.1195, 0.0297, 0.1191, 0.0297, 0.2513, 0.03774, 0.2514, 0.03747, 0.2515, 0.03763, 0.1146, 0.03158, 0.1143, 0.03158, 0.1143, 0.03126, 0.1146, 0.03126, 0.1193, 0.02928, 0.1191, 0.0297, 0.1189, 0.02946, 0.2513, 0.03774, 0.2512, 0.03747, 0.2514, 0.03747, 0.1146, 0.03126, 0.1143, 0.03126, 0.1143, 0.03093, 0.1146, 0.03093, 0.1193, 0.02928, 0.1189, 0.02946, 0.1189, 0.02911, 0.2513, 0.03774, 0.251, 0.03763, 0.2512, 0.03747, 0.1109, 0.03158, 0.1106, 0.03158, 0.1106, 0.03125, 0.1109, 0.03125, 0.1193, 0.02928, 0.1189, 0.02911, 0.1191, 0.02886, 0.2513, 0.03774, 0.251, 0.03786, 0.251, 0.03763, 0.1109, 0.03125, 0.1106, 0.03125, 0.1106, 0.03093, 0.1109, 0.03093, 0.1193, 0.02928, 0.1191, 0.02886, 0.1195, 0.02886, 0.2513, 0.03774, 0.2512, 0.03801, 0.251, 0.03786, 0.1198, 0.03035, 0.1195, 0.03035, 0.1195, 0.03003, 0.1198, 0.03003, 0.1116, 0.03026, 0.1119, 0.03026, 0.1119, 0.03042, 0.1116, 0.03042, 0.1119, 0.03026, 0.112, 0.0301, 0.1122, 0.03017, 0.1119, 0.03042, 0.112, 0.0301, 0.112, 0.02988, 0.1122, 0.02982, 0.1122, 0.03017, 0.112, 0.02988, 0.1119, 0.02972, 0.1119, 0.02957, 0.1122, 0.02982, 0.1119, 0.02972, 0.1116, 0.02972, 0.1116, 0.02957, 0.1119, 0.02957, 0.1116, 0.02972, 0.1115, 0.02988, 0.1113, 0.02982, 0.1116, 0.02957, 0.1115, 0.02988, 0.1115, 0.0301, 0.1113, 0.03017, 0.1113, 0.02982, 0.1115, 0.0301, 0.1116, 0.03026, 0.1116, 0.03042, 0.1113, 0.03017])
me_plane_004.materials.append(mat_material_001)
me_plane_004.use_remesh_fix_poles = True
me_plane_004.use_remesh_preserve_attributes = False
me_plane_004.use_mirror_vertex_groups = False
me_plane_004.update()
me_plane_005 = bpy.data.meshes.new('Plane.005')
me_plane_005.from_pydata([(-0.4285, 0.7621, 0.2261), (-0.5887, 0.7621, 0.2261), (-0.4285, 0.9881, 0.2261), (-0.5887, 0.9881, 0.2261), (-0.4285, 0.9219, 0.0663), (-0.5887, 0.9219, 0.0663), (-0.4285, 0.7621, 9.501e-05), (-0.5887, 0.7621, 9.502e-05), (-0.4285, 0.6022, 0.0663), (-0.5887, 0.6022, 0.0663), (-0.4285, 0.536, 0.2261), (-0.5887, 0.536, 0.2261), (-0.4285, 0.6022, 0.386), (-0.5887, 0.6022, 0.386), (-0.4285, 0.7621, 0.4522), (-0.5887, 0.7621, 0.4522), (-0.4285, 0.9219, 0.386), (-0.5887, 0.9219, 0.386), (-0.5887, 0.8647, 0.1235), (-0.5887, 0.9072, 0.2261), (-0.5887, 0.7621, 0.08103), (-0.5887, 0.6595, 0.1235), (-0.5887, 0.617, 0.2261), (-0.5887, 0.6595, 0.3287), (-0.5887, 0.7621, 0.3712), (-0.5887, 0.8647, 0.3287)], [], [(0, 4, 2), (1, 19, 18), (2, 4, 5, 3), (0, 6, 4), (1, 18, 20), (4, 6, 7, 5), (0, 8, 6), (1, 20, 21), (6, 8, 9, 7), (0, 10, 8), (1, 21, 22), (8, 10, 11, 9), (0, 12, 10), (1, 22, 23), (10, 12, 13, 11), (0, 14, 12), (1, 23, 24), (12, 14, 15, 13), (0, 16, 14), (1, 24, 25), (14, 16, 17, 15), (0, 2, 16), (1, 25, 19), (16, 2, 3, 17), (19, 3, 5, 18), (18, 5, 7, 20), (20, 7, 9, 21), (21, 9, 11, 22), (22, 11, 13, 23), (23, 13, 15, 24), (24, 15, 17, 25), (25, 17, 3, 19)])
_uv = me_plane_005.uv_layers.new(name='UVMap')
_uv.uv.foreach_set('vector', [0.1193, 0.02843, 0.1195, 0.02801, 0.1191, 0.02801, 0.2525, 0.03849, 0.2524, 0.03876, 0.2526, 0.03876, 0.1146, 0.03126, 0.1146, 0.03158, 0.1149, 0.03158, 0.1149, 0.03126, 0.1193, 0.02843, 0.1197, 0.02826, 0.1195, 0.02801, 0.2525, 0.03849, 0.2526, 0.03876, 0.2528, 0.0386, 0.1196, 0.02781, 0.1196, 0.02749, 0.1193, 0.02749, 0.1193, 0.02781, 0.1193, 0.02843, 0.1197, 0.02861, 0.1197, 0.02826, 0.2525, 0.03849, 0.2528, 0.0386, 0.2528, 0.03838, 0.1196, 0.02749, 0.1196, 0.02716, 0.1193, 0.02716, 0.1193, 0.02749, 0.1193, 0.02843, 0.1195, 0.02886, 0.1197, 0.02861, 0.2525, 0.03849, 0.2528, 0.03838, 0.2526, 0.03822, 0.1156, 0.03093, 0.1156, 0.03126, 0.1159, 0.03126, 0.1159, 0.03093, 0.1193, 0.02843, 0.1191, 0.02886, 0.1195, 0.02886, 0.2525, 0.03849, 0.2526, 0.03822, 0.2524, 0.03822, 0.1156, 0.03126, 0.1156, 0.03158, 0.1159, 0.03158, 0.1159, 0.03126, 0.1193, 0.02843, 0.1189, 0.02861, 0.1191, 0.02886, 0.2525, 0.03849, 0.2524, 0.03822, 0.2522, 0.03838, 0.1125, 0.03131, 0.1125, 0.03099, 0.1122, 0.03099, 0.1122, 0.03131, 0.1193, 0.02843, 0.1189, 0.02826, 0.1189, 0.02861, 0.2525, 0.03849, 0.2522, 0.03838, 0.2522, 0.0386, 0.1125, 0.03099, 0.1125, 0.03067, 0.1122, 0.03067, 0.1122, 0.03099, 0.1193, 0.02843, 0.1191, 0.02801, 0.1189, 0.02826, 0.2525, 0.03849, 0.2522, 0.0386, 0.2524, 0.03876, 0.1146, 0.03093, 0.1146, 0.03126, 0.1149, 0.03126, 0.1149, 0.03093, 0.1129, 0.03101, 0.1128, 0.03116, 0.1131, 0.03116, 0.1131, 0.03101, 0.1131, 0.03101, 0.1131, 0.03116, 0.1134, 0.03092, 0.1132, 0.03085, 0.1132, 0.03085, 0.1134, 0.03092, 0.1134, 0.03056, 0.1132, 0.03063, 0.1132, 0.03063, 0.1134, 0.03056, 0.1131, 0.03032, 0.1131, 0.03047, 0.1131, 0.03047, 0.1131, 0.03032, 0.1128, 0.03032, 0.1129, 0.03047, 0.1129, 0.03047, 0.1128, 0.03032, 0.1125, 0.03056, 0.1127, 0.03063, 0.1127, 0.03063, 0.1125, 0.03056, 0.1125, 0.03092, 0.1127, 0.03085, 0.1127, 0.03085, 0.1125, 0.03092, 0.1128, 0.03116, 0.1129, 0.03101])
me_plane_005.materials.append(mat_material_001)
me_plane_005.use_remesh_fix_poles = True
me_plane_005.use_remesh_preserve_attributes = False
me_plane_005.use_mirror_vertex_groups = False
me_plane_005.update()

# ---- objects
ob_pickup_02_yellow = bpy.data.objects.new('Pickup_02_Yellow', me_plane)
ob_wheel_fl = bpy.data.objects.new('Wheel_FL', me_plane_002)
ob_wheel_fr = bpy.data.objects.new('Wheel_FR', me_plane_003)
ob_wheel_rl = bpy.data.objects.new('Wheel_RL', me_plane_004)
ob_wheel_rr = bpy.data.objects.new('Wheel_RR', me_plane_005)

# ---- transforms, parenting, visibility, modifiers, constraints
ob_pickup_02_yellow.location = (0.0, 0.0, 0.0)
ob_pickup_02_yellow.lineart.crease_threshold = 0.0
ob_wheel_fl.parent = ob_pickup_02_yellow
ob_wheel_fl.location = (0.0, 0.0, 0.0)
ob_wheel_fl.lineart.crease_threshold = 0.0
ob_wheel_fr.parent = ob_pickup_02_yellow
ob_wheel_fr.location = (0.0, 0.0, 0.0)
ob_wheel_fr.lineart.crease_threshold = 0.0
ob_wheel_rl.parent = ob_pickup_02_yellow
ob_wheel_rl.location = (0.0, 0.0, 0.0)
ob_wheel_rl.lineart.crease_threshold = 0.0
ob_wheel_rr.parent = ob_pickup_02_yellow
ob_wheel_rr.location = (0.0, 0.0, 0.0)
ob_wheel_rr.lineart.crease_threshold = 0.0

# ---- collection membership
col_collection.objects.link(ob_pickup_02_yellow)
col_collection.objects.link(ob_wheel_fl)
col_collection.objects.link(ob_wheel_fr)
col_collection.objects.link(ob_wheel_rl)
col_collection.objects.link(ob_wheel_rr)

# ---- scene / render settings (as saved in the file)
scene.frame_start = 1; scene.frame_end = 250; scene.frame_set(2)
scene.render.engine = 'BLENDER_EEVEE_NEXT'
scene.cycles.use_denoising = False
scene.cycles.samples = 128
scene.cycles.sampling_pattern = 'TABULATED_SOBOL'
scene.cycles.use_adaptive_sampling = False
scene.cycles.use_light_tree = False
scene.view_settings.view_transform = 'Filmic'
bpy.context.view_layer.update()

# ---- added for rendering (the .blend has no active camera and no usable light): camera, sun
cam_auto = bpy.data.cameras.new('AutoCamera')
cam_auto.lens = 50.0
cam_auto.sensor_width = 36.0
cam_auto.clip_end = 1000.0
ob_auto_camera = bpy.data.objects.new('AutoCamera', cam_auto)
scene.collection.objects.link(ob_auto_camera)
ob_auto_camera.location = (3.35083, -4.13439, 3.2721)
ob_auto_camera.rotation_euler = (1.09748, -7.21219e-08, 0.694738)
scene.camera = ob_auto_camera
light_auto_sun = bpy.data.lights.new('AutoSun', 'SUN')
light_auto_sun.energy = 3.0
light_auto_sun.angle = 0.0523599
ob_auto_sun = bpy.data.objects.new('AutoSun', light_auto_sun)
scene.collection.objects.link(ob_auto_sun)
ob_auto_sun.rotation_euler = (0.872665, 0.174533, 0.523599)
bpy.context.view_layer.update()
